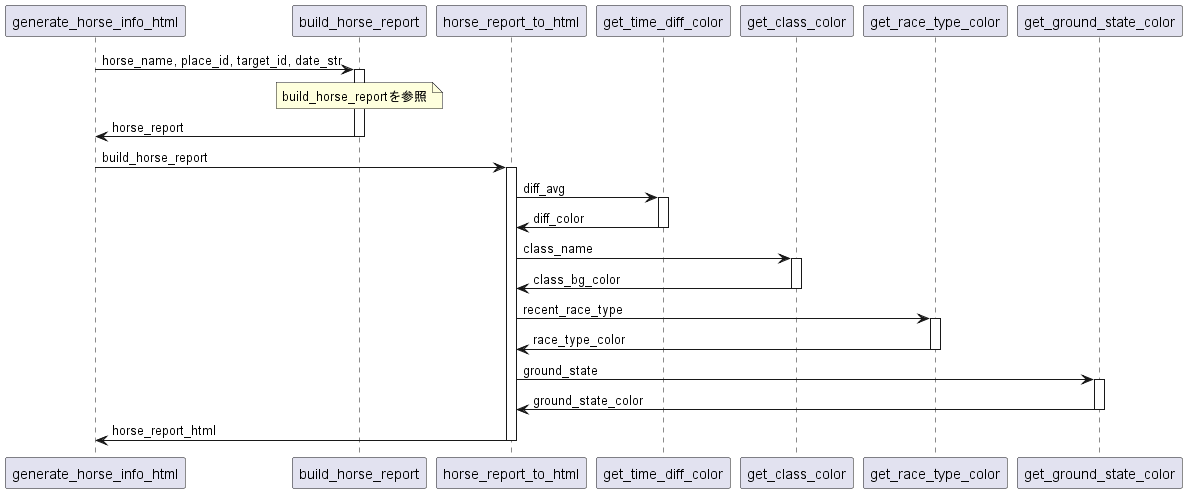

The diagram above was rendered by PlantUML. Its source (embedded in the PNG):
@startuml
 generate_horse_info_html -> build_horse_report : horse_name, place_id, target_id, date_str
    activate build_horse_report
        note over build_horse_report
            build_horse_reportを参照
        end note
        build_horse_report -> generate_horse_info_html : horse_report
    deactivate build_horse_report

    generate_horse_info_html -> horse_report_to_html : build_horse_report
    activate horse_report_to_html
        horse_report_to_html -> get_time_diff_color : diff_avg
        activate get_time_diff_color
            get_time_diff_color -> horse_report_to_html : diff_color
        deactivate get_time_diff_color
        horse_report_to_html -> get_class_color : class_name
        activate get_class_color
            get_class_color -> horse_report_to_html : class_bg_color
        deactivate get_class_color
        horse_report_to_html -> get_race_type_color : recent_race_type
        activate get_race_type_color
            get_race_type_color -> horse_report_to_html : race_type_color
        deactivate get_race_type_color
        horse_report_to_html -> get_ground_state_color : ground_state
        activate get_ground_state_color
            get_ground_state_color -> horse_report_to_html : ground_state_color
        deactivate get_ground_state_color
        horse_report_to_html -> generate_horse_info_html : horse_report_html
    deactivate horse_report_to_html
@enduml